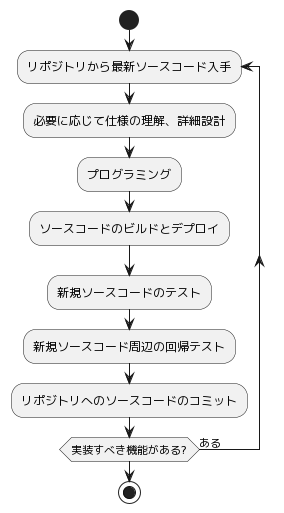

The diagram above was rendered by PlantUML. Its source (embedded in the PNG):
@startuml
start

repeat :リポジトリから最新ソースコード入手;
:必要に応じて仕様の理解、詳細設計;
:プログラミング;
:ソースコードのビルドとデプロイ;
:新規ソースコードのテスト;
:新規ソースコード周辺の回帰テスト;
:リポジトリへのソースコードのコミット;

repeat while (実装すべき機能がある?) is (ある)

stop
@enduml